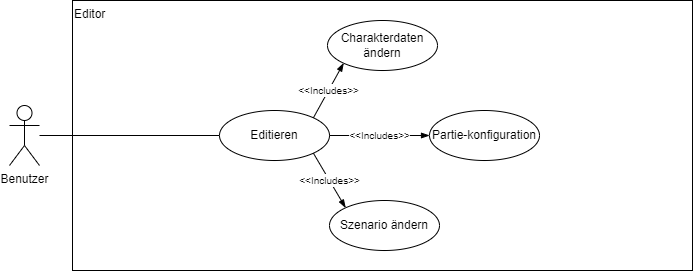

The diagram above was exported from draw.io. Its source (the exported page's mxGraphModel, read from the mxfile embedded in the PNG):
<mxGraphModel dx="2062" dy="1057" grid="1" gridSize="10" guides="1" tooltips="1" connect="1" arrows="1" fold="1" page="1" pageScale="1" pageWidth="827" pageHeight="1169" math="0" shadow="0">
  <root>
    <mxCell id="0" />
    <mxCell id="1" parent="0" />
    <mxCell id="s8ZqJMpkfxfu9gEHB961-1" value="Editor" style="html=1;align=left;labelPosition=center;verticalLabelPosition=middle;verticalAlign=top;" vertex="1" parent="1">
      <mxGeometry x="113" y="50" width="620" height="270" as="geometry" />
    </mxCell>
    <mxCell id="s8ZqJMpkfxfu9gEHB961-2" style="edgeStyle=orthogonalEdgeStyle;rounded=0;orthogonalLoop=1;jettySize=auto;html=1;entryX=0;entryY=0.5;entryDx=0;entryDy=0;endArrow=none;endFill=0;" edge="1" parent="1" source="s8ZqJMpkfxfu9gEHB961-3" target="s8ZqJMpkfxfu9gEHB961-4">
      <mxGeometry relative="1" as="geometry" />
    </mxCell>
    <mxCell id="s8ZqJMpkfxfu9gEHB961-3" value="Benutzer" style="shape=umlActor;verticalLabelPosition=bottom;verticalAlign=top;html=1;" vertex="1" parent="1">
      <mxGeometry x="50" y="155" width="30" height="60" as="geometry" />
    </mxCell>
    <mxCell id="s8ZqJMpkfxfu9gEHB961-4" value="Editieren" style="ellipse;whiteSpace=wrap;html=1;" vertex="1" parent="1">
      <mxGeometry x="260" y="160" width="110" height="50" as="geometry" />
    </mxCell>
    <mxCell id="s8ZqJMpkfxfu9gEHB961-5" value="Partie-konfiguration" style="ellipse;whiteSpace=wrap;html=1;" vertex="1" parent="1">
      <mxGeometry x="470" y="160" width="110" height="50" as="geometry" />
    </mxCell>
    <mxCell id="s8ZqJMpkfxfu9gEHB961-6" value="Charakterdaten ändern" style="ellipse;whiteSpace=wrap;html=1;" vertex="1" parent="1">
      <mxGeometry x="368" y="70" width="110" height="50" as="geometry" />
    </mxCell>
    <mxCell id="s8ZqJMpkfxfu9gEHB961-7" value="Szenario ändern" style="ellipse;whiteSpace=wrap;html=1;" vertex="1" parent="1">
      <mxGeometry x="370" y="250" width="110" height="50" as="geometry" />
    </mxCell>
    <mxCell id="s8ZqJMpkfxfu9gEHB961-8" value="&lt;span style=&quot;font-size: 10px&quot;&gt;&amp;lt;&amp;lt;Includes&amp;gt;&amp;gt;&lt;/span&gt;" style="endArrow=blockThin;endSize=6;endFill=1;html=1;rounded=0;exitX=1;exitY=0;exitDx=0;exitDy=0;entryX=0;entryY=1;entryDx=0;entryDy=0;" edge="1" parent="1" source="s8ZqJMpkfxfu9gEHB961-4" target="s8ZqJMpkfxfu9gEHB961-6">
      <mxGeometry width="160" relative="1" as="geometry">
        <mxPoint x="209.99999999999955" y="102.27999999999975" as="sourcePoint" />
        <mxPoint x="346.19358031522734" y="49.99597420391774" as="targetPoint" />
      </mxGeometry>
    </mxCell>
    <mxCell id="s8ZqJMpkfxfu9gEHB961-9" value="&lt;span style=&quot;font-size: 10px&quot;&gt;&amp;lt;&amp;lt;Includes&amp;gt;&amp;gt;&lt;/span&gt;" style="endArrow=blockThin;endSize=6;endFill=1;html=1;rounded=0;exitX=1;exitY=0.5;exitDx=0;exitDy=0;entryX=0;entryY=0.5;entryDx=0;entryDy=0;" edge="1" parent="1" source="s8ZqJMpkfxfu9gEHB961-4" target="s8ZqJMpkfxfu9gEHB961-5">
      <mxGeometry width="160" relative="1" as="geometry">
        <mxPoint x="363.8064196847672" y="177.28402579608428" as="sourcePoint" />
        <mxPoint x="394.19358031522756" y="122.715974203918" as="targetPoint" />
      </mxGeometry>
    </mxCell>
    <mxCell id="s8ZqJMpkfxfu9gEHB961-10" value="&lt;span style=&quot;font-size: 10px&quot;&gt;&amp;lt;&amp;lt;Includes&amp;gt;&amp;gt;&lt;/span&gt;" style="endArrow=blockThin;endSize=6;endFill=1;html=1;rounded=0;exitX=1;exitY=1;exitDx=0;exitDy=0;entryX=0;entryY=0;entryDx=0;entryDy=0;" edge="1" parent="1" source="s8ZqJMpkfxfu9gEHB961-4" target="s8ZqJMpkfxfu9gEHB961-7">
      <mxGeometry width="160" relative="1" as="geometry">
        <mxPoint x="379.99999999999955" y="195" as="sourcePoint" />
        <mxPoint x="480.0000000000034" y="195" as="targetPoint" />
      </mxGeometry>
    </mxCell>
  </root>
</mxGraphModel>